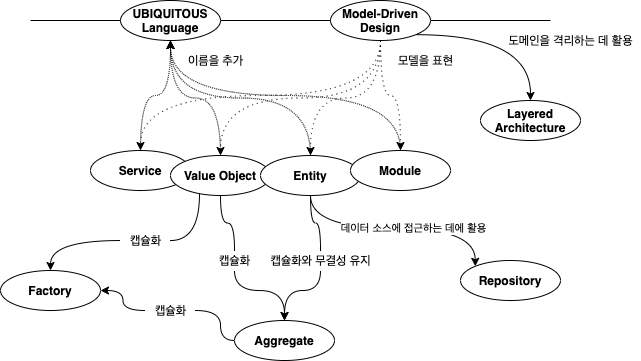

The diagram above was exported from draw.io. Its source (the exported page's mxGraphModel, read from the mxfile embedded in the PNG):
<mxGraphModel dx="815" dy="487" grid="1" gridSize="10" guides="1" tooltips="1" connect="1" arrows="1" fold="1" page="1" pageScale="1" pageWidth="827" pageHeight="1169" math="0" shadow="0">
  <root>
    <mxCell id="0" />
    <mxCell id="1" parent="0" />
    <mxCell id="8Av9ql4wcXEJtl9JYaBa-1" value="" style="endArrow=none;html=1;startArrow=none;" edge="1" parent="1" source="8Av9ql4wcXEJtl9JYaBa-4">
      <mxGeometry width="50" height="50" relative="1" as="geometry">
        <mxPoint x="160" y="440" as="sourcePoint" />
        <mxPoint x="680" y="440" as="targetPoint" />
      </mxGeometry>
    </mxCell>
    <mxCell id="8Av9ql4wcXEJtl9JYaBa-2" value="UBIQUITOUS&lt;br&gt;Language" style="ellipse;whiteSpace=wrap;html=1;align=center;fontStyle=1" vertex="1" parent="1">
      <mxGeometry x="250" y="420" width="100" height="40" as="geometry" />
    </mxCell>
    <mxCell id="8Av9ql4wcXEJtl9JYaBa-3" value="" style="endArrow=none;html=1;" edge="1" parent="1" target="8Av9ql4wcXEJtl9JYaBa-2">
      <mxGeometry width="50" height="50" relative="1" as="geometry">
        <mxPoint x="160" y="440" as="sourcePoint" />
        <mxPoint x="680" y="440" as="targetPoint" />
      </mxGeometry>
    </mxCell>
    <mxCell id="8Av9ql4wcXEJtl9JYaBa-27" style="edgeStyle=orthogonalEdgeStyle;curved=1;rounded=0;orthogonalLoop=1;jettySize=auto;html=1;exitX=0.5;exitY=1;exitDx=0;exitDy=0;dashed=1;dashPattern=1 4;" edge="1" parent="1" source="8Av9ql4wcXEJtl9JYaBa-4" target="8Av9ql4wcXEJtl9JYaBa-6">
      <mxGeometry relative="1" as="geometry" />
    </mxCell>
    <mxCell id="8Av9ql4wcXEJtl9JYaBa-28" style="edgeStyle=orthogonalEdgeStyle;curved=1;rounded=0;orthogonalLoop=1;jettySize=auto;html=1;exitX=0.5;exitY=1;exitDx=0;exitDy=0;entryX=0.5;entryY=0;entryDx=0;entryDy=0;dashed=1;dashPattern=1 4;" edge="1" parent="1" source="8Av9ql4wcXEJtl9JYaBa-4" target="8Av9ql4wcXEJtl9JYaBa-7">
      <mxGeometry relative="1" as="geometry" />
    </mxCell>
    <mxCell id="8Av9ql4wcXEJtl9JYaBa-29" style="edgeStyle=orthogonalEdgeStyle;curved=1;rounded=0;orthogonalLoop=1;jettySize=auto;html=1;exitX=0.5;exitY=1;exitDx=0;exitDy=0;dashed=1;dashPattern=1 4;" edge="1" parent="1" source="8Av9ql4wcXEJtl9JYaBa-4" target="8Av9ql4wcXEJtl9JYaBa-8">
      <mxGeometry relative="1" as="geometry" />
    </mxCell>
    <mxCell id="8Av9ql4wcXEJtl9JYaBa-30" style="edgeStyle=orthogonalEdgeStyle;curved=1;rounded=0;orthogonalLoop=1;jettySize=auto;html=1;exitX=0.5;exitY=1;exitDx=0;exitDy=0;dashed=1;dashPattern=1 4;" edge="1" parent="1" source="8Av9ql4wcXEJtl9JYaBa-4" target="8Av9ql4wcXEJtl9JYaBa-9">
      <mxGeometry relative="1" as="geometry" />
    </mxCell>
    <mxCell id="8Av9ql4wcXEJtl9JYaBa-32" style="edgeStyle=orthogonalEdgeStyle;curved=1;rounded=0;orthogonalLoop=1;jettySize=auto;html=1;exitX=1;exitY=1;exitDx=0;exitDy=0;" edge="1" parent="1" source="8Av9ql4wcXEJtl9JYaBa-4" target="8Av9ql4wcXEJtl9JYaBa-10">
      <mxGeometry relative="1" as="geometry" />
    </mxCell>
    <mxCell id="8Av9ql4wcXEJtl9JYaBa-4" value="Model-Driven&lt;br&gt;Design" style="ellipse;whiteSpace=wrap;html=1;align=center;fontStyle=1" vertex="1" parent="1">
      <mxGeometry x="460" y="420" width="100" height="40" as="geometry" />
    </mxCell>
    <mxCell id="8Av9ql4wcXEJtl9JYaBa-5" value="" style="endArrow=none;html=1;startArrow=none;" edge="1" parent="1" source="8Av9ql4wcXEJtl9JYaBa-2" target="8Av9ql4wcXEJtl9JYaBa-4">
      <mxGeometry width="50" height="50" relative="1" as="geometry">
        <mxPoint x="350" y="440" as="sourcePoint" />
        <mxPoint x="680" y="440" as="targetPoint" />
      </mxGeometry>
    </mxCell>
    <mxCell id="8Av9ql4wcXEJtl9JYaBa-24" style="edgeStyle=orthogonalEdgeStyle;curved=1;rounded=0;orthogonalLoop=1;jettySize=auto;html=1;exitX=0.5;exitY=0;exitDx=0;exitDy=0;entryX=0.5;entryY=1;entryDx=0;entryDy=0;dashed=1;dashPattern=1 1;" edge="1" parent="1" source="8Av9ql4wcXEJtl9JYaBa-6" target="8Av9ql4wcXEJtl9JYaBa-2">
      <mxGeometry relative="1" as="geometry" />
    </mxCell>
    <mxCell id="8Av9ql4wcXEJtl9JYaBa-6" value="Service" style="ellipse;whiteSpace=wrap;html=1;align=center;fontStyle=1" vertex="1" parent="1">
      <mxGeometry x="220" y="570" width="100" height="40" as="geometry" />
    </mxCell>
    <mxCell id="8Av9ql4wcXEJtl9JYaBa-16" style="edgeStyle=orthogonalEdgeStyle;curved=1;rounded=0;orthogonalLoop=1;jettySize=auto;html=1;exitX=0.5;exitY=1;exitDx=0;exitDy=0;entryX=0.5;entryY=0;entryDx=0;entryDy=0;startArrow=none;" edge="1" parent="1" source="8Av9ql4wcXEJtl9JYaBa-38" target="8Av9ql4wcXEJtl9JYaBa-12">
      <mxGeometry relative="1" as="geometry">
        <Array as="points">
          <mxPoint x="364" y="710" />
          <mxPoint x="414" y="710" />
        </Array>
      </mxGeometry>
    </mxCell>
    <mxCell id="8Av9ql4wcXEJtl9JYaBa-23" style="edgeStyle=orthogonalEdgeStyle;curved=1;rounded=0;orthogonalLoop=1;jettySize=auto;html=1;exitX=0.5;exitY=0;exitDx=0;exitDy=0;dashed=1;dashPattern=1 1;" edge="1" parent="1" source="8Av9ql4wcXEJtl9JYaBa-7" target="8Av9ql4wcXEJtl9JYaBa-2">
      <mxGeometry relative="1" as="geometry">
        <mxPoint x="300" y="460" as="targetPoint" />
      </mxGeometry>
    </mxCell>
    <mxCell id="8Av9ql4wcXEJtl9JYaBa-7" value="Value Object" style="ellipse;whiteSpace=wrap;html=1;align=center;fontStyle=1" vertex="1" parent="1">
      <mxGeometry x="300" y="575" width="100" height="40" as="geometry" />
    </mxCell>
    <mxCell id="8Av9ql4wcXEJtl9JYaBa-14" style="edgeStyle=orthogonalEdgeStyle;rounded=0;orthogonalLoop=1;jettySize=auto;html=1;exitX=0.5;exitY=1;exitDx=0;exitDy=0;entryX=0;entryY=0;entryDx=0;entryDy=0;curved=1;" edge="1" parent="1" source="8Av9ql4wcXEJtl9JYaBa-8" target="8Av9ql4wcXEJtl9JYaBa-13">
      <mxGeometry relative="1" as="geometry" />
    </mxCell>
    <mxCell id="8Av9ql4wcXEJtl9JYaBa-46" value="데이터 소스에 접근하는 데에 활용" style="edgeLabel;html=1;align=center;verticalAlign=middle;resizable=0;points=[];" vertex="1" connectable="0" parent="8Av9ql4wcXEJtl9JYaBa-14">
      <mxGeometry x="0.1459" relative="1" as="geometry">
        <mxPoint as="offset" />
      </mxGeometry>
    </mxCell>
    <mxCell id="8Av9ql4wcXEJtl9JYaBa-15" style="edgeStyle=orthogonalEdgeStyle;curved=1;rounded=0;orthogonalLoop=1;jettySize=auto;html=1;exitX=0.5;exitY=1;exitDx=0;exitDy=0;entryX=0.5;entryY=0;entryDx=0;entryDy=0;startArrow=none;" edge="1" parent="1" source="8Av9ql4wcXEJtl9JYaBa-44" target="8Av9ql4wcXEJtl9JYaBa-12">
      <mxGeometry relative="1" as="geometry">
        <Array as="points">
          <mxPoint x="450" y="710" />
          <mxPoint x="414" y="710" />
        </Array>
      </mxGeometry>
    </mxCell>
    <mxCell id="8Av9ql4wcXEJtl9JYaBa-22" style="edgeStyle=orthogonalEdgeStyle;curved=1;rounded=0;orthogonalLoop=1;jettySize=auto;html=1;exitX=0.5;exitY=0;exitDx=0;exitDy=0;dashed=1;dashPattern=1 1;" edge="1" parent="1" source="8Av9ql4wcXEJtl9JYaBa-8" target="8Av9ql4wcXEJtl9JYaBa-2">
      <mxGeometry relative="1" as="geometry" />
    </mxCell>
    <mxCell id="8Av9ql4wcXEJtl9JYaBa-8" value="Entity" style="ellipse;whiteSpace=wrap;html=1;align=center;fontStyle=1" vertex="1" parent="1">
      <mxGeometry x="390" y="575" width="100" height="40" as="geometry" />
    </mxCell>
    <mxCell id="8Av9ql4wcXEJtl9JYaBa-21" style="edgeStyle=orthogonalEdgeStyle;curved=1;rounded=0;orthogonalLoop=1;jettySize=auto;html=1;exitX=0.5;exitY=0;exitDx=0;exitDy=0;dashed=1;dashPattern=1 1;" edge="1" parent="1" source="8Av9ql4wcXEJtl9JYaBa-9" target="8Av9ql4wcXEJtl9JYaBa-2">
      <mxGeometry relative="1" as="geometry" />
    </mxCell>
    <mxCell id="8Av9ql4wcXEJtl9JYaBa-9" value="Module" style="ellipse;whiteSpace=wrap;html=1;align=center;fontStyle=1" vertex="1" parent="1">
      <mxGeometry x="480" y="570" width="100" height="40" as="geometry" />
    </mxCell>
    <mxCell id="8Av9ql4wcXEJtl9JYaBa-10" value="Layered&lt;br&gt;Architecture" style="ellipse;whiteSpace=wrap;html=1;align=center;fontStyle=1" vertex="1" parent="1">
      <mxGeometry x="610" y="520" width="100" height="40" as="geometry" />
    </mxCell>
    <mxCell id="8Av9ql4wcXEJtl9JYaBa-11" value="Factory" style="ellipse;whiteSpace=wrap;html=1;align=center;fontStyle=1" vertex="1" parent="1">
      <mxGeometry x="130" y="690" width="100" height="40" as="geometry" />
    </mxCell>
    <mxCell id="8Av9ql4wcXEJtl9JYaBa-18" style="edgeStyle=orthogonalEdgeStyle;curved=1;rounded=0;orthogonalLoop=1;jettySize=auto;html=1;exitX=0;exitY=0.5;exitDx=0;exitDy=0;entryX=1;entryY=0.5;entryDx=0;entryDy=0;startArrow=none;" edge="1" parent="1" source="8Av9ql4wcXEJtl9JYaBa-36" target="8Av9ql4wcXEJtl9JYaBa-11">
      <mxGeometry relative="1" as="geometry">
        <Array as="points" />
      </mxGeometry>
    </mxCell>
    <mxCell id="8Av9ql4wcXEJtl9JYaBa-12" value="Aggregate" style="ellipse;whiteSpace=wrap;html=1;align=center;fontStyle=1" vertex="1" parent="1">
      <mxGeometry x="364" y="740" width="100" height="40" as="geometry" />
    </mxCell>
    <mxCell id="8Av9ql4wcXEJtl9JYaBa-13" value="Repository" style="ellipse;whiteSpace=wrap;html=1;align=center;fontStyle=1" vertex="1" parent="1">
      <mxGeometry x="590" y="680" width="100" height="40" as="geometry" />
    </mxCell>
    <mxCell id="8Av9ql4wcXEJtl9JYaBa-25" value="이름을 추가" style="text;html=1;align=center;verticalAlign=middle;resizable=0;points=[];autosize=1;strokeColor=none;fillColor=none;" vertex="1" parent="1">
      <mxGeometry x="310" y="470" width="70" height="20" as="geometry" />
    </mxCell>
    <mxCell id="8Av9ql4wcXEJtl9JYaBa-31" value="모델을 표현" style="text;html=1;align=center;verticalAlign=middle;resizable=0;points=[];autosize=1;strokeColor=none;fillColor=none;" vertex="1" parent="1">
      <mxGeometry x="520" y="470" width="70" height="20" as="geometry" />
    </mxCell>
    <mxCell id="8Av9ql4wcXEJtl9JYaBa-33" value="도메인을 격리하는 데 활용" style="text;html=1;align=center;verticalAlign=middle;resizable=0;points=[];autosize=1;strokeColor=none;fillColor=none;" vertex="1" parent="1">
      <mxGeometry x="630" y="450" width="140" height="20" as="geometry" />
    </mxCell>
    <mxCell id="8Av9ql4wcXEJtl9JYaBa-38" value="캡슐화" style="text;html=1;align=center;verticalAlign=middle;resizable=0;points=[];autosize=1;strokeColor=none;fillColor=none;" vertex="1" parent="1">
      <mxGeometry x="339" y="670" width="50" height="20" as="geometry" />
    </mxCell>
    <mxCell id="8Av9ql4wcXEJtl9JYaBa-39" value="" style="edgeStyle=orthogonalEdgeStyle;curved=1;rounded=0;orthogonalLoop=1;jettySize=auto;html=1;exitX=0.5;exitY=1;exitDx=0;exitDy=0;entryX=0.5;entryY=0;entryDx=0;entryDy=0;endArrow=none;" edge="1" parent="1" source="8Av9ql4wcXEJtl9JYaBa-7" target="8Av9ql4wcXEJtl9JYaBa-38">
      <mxGeometry relative="1" as="geometry">
        <mxPoint x="364" y="620" as="sourcePoint" />
        <mxPoint x="414" y="740" as="targetPoint" />
        <Array as="points" />
      </mxGeometry>
    </mxCell>
    <mxCell id="8Av9ql4wcXEJtl9JYaBa-41" style="edgeStyle=orthogonalEdgeStyle;curved=1;rounded=0;orthogonalLoop=1;jettySize=auto;html=1;entryX=0.5;entryY=0;entryDx=0;entryDy=0;" edge="1" parent="1" source="8Av9ql4wcXEJtl9JYaBa-34" target="8Av9ql4wcXEJtl9JYaBa-11">
      <mxGeometry relative="1" as="geometry">
        <mxPoint x="240" y="660" as="targetPoint" />
      </mxGeometry>
    </mxCell>
    <mxCell id="8Av9ql4wcXEJtl9JYaBa-34" value="캡슐화" style="text;html=1;align=center;verticalAlign=middle;resizable=0;points=[];autosize=1;strokeColor=none;fillColor=none;" vertex="1" parent="1">
      <mxGeometry x="250" y="650" width="50" height="20" as="geometry" />
    </mxCell>
    <mxCell id="8Av9ql4wcXEJtl9JYaBa-40" value="" style="edgeStyle=orthogonalEdgeStyle;curved=1;rounded=0;orthogonalLoop=1;jettySize=auto;html=1;endArrow=none;" edge="1" parent="1" source="8Av9ql4wcXEJtl9JYaBa-7" target="8Av9ql4wcXEJtl9JYaBa-34">
      <mxGeometry relative="1" as="geometry">
        <mxPoint x="328.64466094067257" y="614.1421356237311" as="sourcePoint" />
        <mxPoint x="180" y="690" as="targetPoint" />
        <Array as="points">
          <mxPoint x="329" y="660" />
        </Array>
      </mxGeometry>
    </mxCell>
    <mxCell id="8Av9ql4wcXEJtl9JYaBa-36" value="캡슐화" style="text;html=1;align=center;verticalAlign=middle;resizable=0;points=[];autosize=1;strokeColor=none;fillColor=none;" vertex="1" parent="1">
      <mxGeometry x="275" y="720" width="50" height="20" as="geometry" />
    </mxCell>
    <mxCell id="8Av9ql4wcXEJtl9JYaBa-42" value="" style="edgeStyle=orthogonalEdgeStyle;curved=1;rounded=0;orthogonalLoop=1;jettySize=auto;html=1;exitX=0;exitY=0.5;exitDx=0;exitDy=0;entryX=1;entryY=0.5;entryDx=0;entryDy=0;endArrow=none;" edge="1" parent="1" source="8Av9ql4wcXEJtl9JYaBa-12" target="8Av9ql4wcXEJtl9JYaBa-36">
      <mxGeometry relative="1" as="geometry">
        <mxPoint x="364" y="760" as="sourcePoint" />
        <mxPoint x="230" y="710" as="targetPoint" />
        <Array as="points">
          <mxPoint x="350" y="760" />
          <mxPoint x="350" y="730" />
        </Array>
      </mxGeometry>
    </mxCell>
    <mxCell id="8Av9ql4wcXEJtl9JYaBa-44" value="캡슐화와 무결성 유지" style="text;html=1;align=center;verticalAlign=middle;resizable=0;points=[];autosize=1;strokeColor=none;fillColor=none;" vertex="1" parent="1">
      <mxGeometry x="390" y="670" width="120" height="20" as="geometry" />
    </mxCell>
    <mxCell id="8Av9ql4wcXEJtl9JYaBa-45" value="" style="edgeStyle=orthogonalEdgeStyle;curved=1;rounded=0;orthogonalLoop=1;jettySize=auto;html=1;exitX=0.5;exitY=1;exitDx=0;exitDy=0;entryX=0.5;entryY=0;entryDx=0;entryDy=0;endArrow=none;" edge="1" parent="1" source="8Av9ql4wcXEJtl9JYaBa-8" target="8Av9ql4wcXEJtl9JYaBa-44">
      <mxGeometry relative="1" as="geometry">
        <mxPoint x="450" y="615" as="sourcePoint" />
        <mxPoint x="414" y="740" as="targetPoint" />
        <Array as="points" />
      </mxGeometry>
    </mxCell>
  </root>
</mxGraphModel>